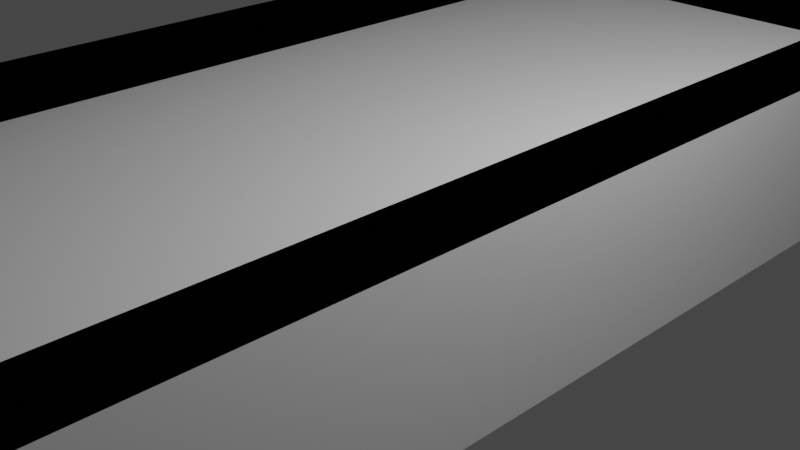 # Source: untitled.blend  (saved by Blender 3.4.6; exported with 4.5.12 LTS)
import bpy
from mathutils import Matrix  # noqa: F401  (used for matrix-valued properties, if any)

bpy.ops.wm.read_factory_settings(use_empty=True)
scene = bpy.context.scene
scene.name = 'Scene'

# ---- collections
col_collection = bpy.data.collections.new('Collection'); scene.collection.children.link(col_collection)

# ---- materials (node trees are filled in below, after node groups)
mat_material = bpy.data.materials.new('Material')
mat_material.alpha_threshold = 0.0
mat_material.use_transparent_shadow = False
mat_material.roughness = 0.5
mat_material.line_color = (0.0, 0.0, 0.0, 1.0)

# ---- material node trees
mat_material.use_nodes = True; mat_material.node_tree.nodes.clear()
_N = mat_material.node_tree.nodes; _L = mat_material.node_tree.links
n0 = _N.new('ShaderNodeOutputMaterial'); n0.name = 'Material Output'; n0.location = (300, 300)
n1 = _N.new('ShaderNodeBsdfPrincipled'); n1.name = 'Principled BSDF'; n1.location = (10, 300)
n1.distribution = 'GGX'
n1.subsurface_method = 'RANDOM_WALK_SKIN'
n1.inputs[3].default_value = 1.45
n1.inputs[27].default_value = (0.0, 0.0, 0.0, 1.0)
n1.inputs[28].default_value = 1.0
_L.new(n1.outputs[0], n0.inputs[0])
n0.is_active_output = True

# ---- world
world_world = bpy.data.worlds.new('World'); scene.world = world_world
world_world.use_nodes = True; world_world.node_tree.nodes.clear()
_N = world_world.node_tree.nodes; _L = world_world.node_tree.links
n0 = _N.new('ShaderNodeOutputWorld'); n0.name = 'World Output'; n0.location = (300, 300)
n1 = _N.new('ShaderNodeBackground'); n1.name = 'Background'; n1.location = (10, 300)
n1.inputs[0].default_value = (0.05088, 0.05088, 0.05088, 1.0)
_L.new(n1.outputs[0], n0.inputs[0])
n0.is_active_output = True
world_world.color = (0.05088, 0.05088, 0.05088)
world_world.use_sun_shadow = False
world_world.sun_shadow_jitter_overblur = 0.0

# ---- cameras
cam_camera = bpy.data.cameras.new('Camera')
cam_camera.clip_end = 100.0
cam_camera.ortho_scale = 7.314

# ---- lights
light_light = bpy.data.lights.new('Light', 'POINT')
light_light.transmission_factor = 0.0
light_light.energy = 1000.0
light_light.shadow_soft_size = 0.1
light_light.shadow_maximum_resolution = 0.006
light_light.use_absolute_resolution = True

# ---- meshes
me_cube = bpy.data.meshes.new('Cube')
me_cube.from_pydata([(2.161, 1.0, 1.0), (2.161, 1.0, -1.0), (2.161, -5.128, 1.0), (2.161, -5.128, -1.0), (-2.766, 1.0, 1.0), (-2.766, 1.0, -1.0), (-2.766, -5.128, 1.0), (-2.766, -5.128, -1.0), (2.161, 1.0, -1.0), (-2.766, 1.0, -1.0), (2.161, 1.0, 1.0), (-2.766, 1.0, 1.0), (2.161, 5.825, -1.0), (-2.766, 5.825, -1.0), (2.161, 5.825, 1.0), (-2.766, 5.825, 1.0), (-2.766, 5.825, 1.0), (-2.766, 5.825, 1.0), (-2.766, 5.825, 1.59), (-2.766, 5.825, 1.59), (-2.766, -5.112, 1.0), (-2.766, -5.112, 1.0), (-2.766, -5.112, 1.59), (-2.766, -5.112, 1.59), (2.124, -5.128, 1.0), (2.147, -5.128, 1.0), (-2.766, -5.128, 1.0), (-2.766, -5.128, 1.0), (2.124, -5.128, 1.591), (2.147, -5.128, 1.591), (-2.766, -5.128, 1.591), (-2.766, -5.128, 1.591), (2.161, -5.128, 1.0), (2.161, -5.128, 1.0), (2.161, -5.128, 1.59), (2.161, -5.128, 1.59), (2.161, 5.816, 1.0), (2.161, 5.816, 1.0), (2.161, 5.816, 1.59), (2.161, 5.816, 1.59), (-2.743, 5.825, 1.0), (-2.743, 5.825, 1.0), (2.183, 5.825, 1.0), (2.183, 5.825, 1.0), (-2.743, 5.825, 1.587), (-2.743, 5.825, 1.587), (2.183, 5.825, 1.587), (2.183, 5.825, 1.587), (2.161, 3.412, 1.0), (-2.766, 3.412, 1.0), (2.161, 3.412, -1.0), (-2.766, 3.412, -1.0), (2.161, 1.0, 0.0), (-2.766, -5.128, 0.0), (2.161, -5.128, 0.0), (-2.766, 1.0, 0.0), (2.161, 1.0, 0.0), (-2.766, 1.0, 0.0), (2.161, 5.825, 0.0), (-2.766, 5.825, 0.0), (-2.766, 3.412, 0.0), (2.161, 3.412, 0.0), (-2.766, -2.064, -1.0), (2.161, -2.064, 1.0), (-2.766, -2.064, 1.0), (2.161, -2.064, -1.0), (2.161, -2.064, 0.0), (-2.766, -2.064, 0.0)], [], [(63, 64, 6, 2), (54, 2, 6, 53), (67, 64, 4, 55), (62, 65, 3, 7), (66, 63, 2, 54), (52, 1, 8, 56), (49, 48, 14, 15), (55, 4, 11, 57), (1, 5, 9, 8), (4, 0, 10, 11), (59, 15, 14, 58), (61, 50, 12, 58), (60, 49, 15, 59), (50, 51, 13, 12), (16, 17, 19, 18), (18, 19, 23, 22), (22, 23, 21, 20), (20, 21, 17, 16), (18, 22, 20, 16), (23, 19, 17, 21), (24, 25, 27, 26), (26, 27, 31, 30), (30, 31, 29, 28), (28, 29, 25, 24), (26, 30, 28, 24), (31, 27, 25, 29), (32, 33, 35, 34), (34, 35, 39, 38), (38, 39, 37, 36), (36, 37, 33, 32), (34, 38, 36, 32), (39, 35, 33, 37), (40, 41, 43, 42), (42, 43, 47, 46), (46, 47, 45, 44), (44, 45, 41, 40), (42, 46, 44, 40), (47, 43, 41, 45), (8, 9, 51, 50), (57, 11, 49, 60), (56, 8, 50, 61), (11, 10, 48, 49), (10, 56, 61, 48), (9, 57, 60, 51), (51, 60, 59, 13), (48, 61, 58, 14), (13, 59, 58, 12), (5, 55, 57, 9), (0, 52, 56, 10), (65, 66, 54, 3), (62, 67, 55, 5), (3, 54, 53, 7), (7, 53, 67, 62), (1, 52, 66, 65), (52, 0, 63, 66), (5, 1, 65, 62), (53, 6, 64, 67), (0, 4, 64, 63)])
_uv = me_cube.uv_layers.new(name='UVMap')
_uv.uv.foreach_set('vector', [0.625, 0.625, 0.875, 0.625, 0.875, 0.75, 0.625, 0.75, 0.5, 0.75, 0.625, 0.75, 0.625, 1.0, 0.5, 1.0, 0.5, 0.125, 0.625, 0.125, 0.625, 0.25, 0.5, 0.25, 0.125, 0.625, 0.375, 0.625, 0.375, 0.75, 0.125, 0.75, 0.5, 0.625, 0.625, 0.625, 0.625, 0.75, 0.5, 0.75, 0.5, 0.5, 0.375, 0.5, 0.375, 0.5, 0.5, 0.5, 0.875, 0.5, 0.625, 0.5, 0.625, 0.5, 0.875, 0.5, 0.5, 0.25, 0.625, 0.25, 0.625, 0.25, 0.5, 0.25, 0.375, 0.5, 0.125, 0.5, 0.125, 0.5, 0.375, 0.5, 0.875, 0.5, 0.625, 0.5, 0.625, 0.5, 0.875, 0.5, 0.5, 0.25, 0.625, 0.25, 0.625, 0.5, 0.5, 0.5, 0.5, 0.5, 0.375, 0.5, 0.375, 0.5, 0.5, 0.5, 0.5, 0.25, 0.625, 0.25, 0.625, 0.25, 0.5, 0.25, 0.375, 0.5, 0.125, 0.5, 0.125, 0.5, 0.375, 0.5, 0.375, 0.0, 0.625, 0.0, 0.625, 0.25, 0.375, 0.25, 0.375, 0.25, 0.625, 0.25, 0.625, 0.5, 0.375, 0.5, 0.375, 0.5, 0.625, 0.5, 0.625, 0.75, 0.375, 0.75, 0.375, 0.75, 0.625, 0.75, 0.625, 1.0, 0.375, 1.0, 0.125, 0.5, 0.375, 0.5, 0.375, 0.75, 0.125, 0.75, 0.625, 0.5, 0.875, 0.5, 0.875, 0.75, 0.625, 0.75, 0.375, 0.0, 0.625, 0.0, 0.625, 0.25, 0.375, 0.25, 0.375, 0.25, 0.625, 0.25, 0.625, 0.5, 0.375, 0.5, 0.375, 0.5, 0.625, 0.5, 0.625, 0.75, 0.375, 0.75, 0.375, 0.75, 0.625, 0.75, 0.625, 1.0, 0.375, 1.0, 0.125, 0.5, 0.375, 0.5, 0.375, 0.75, 0.125, 0.75, 0.625, 0.5, 0.875, 0.5, 0.875, 0.75, 0.625, 0.75, 0.375, 0.0, 0.625, 0.0, 0.625, 0.25, 0.375, 0.25, 0.375, 0.25, 0.625, 0.25, 0.625, 0.5, 0.375, 0.5, 0.375, 0.5, 0.625, 0.5, 0.625, 0.75, 0.375, 0.75, 0.375, 0.75, 0.625, 0.75, 0.625, 1.0, 0.375, 1.0, 0.125, 0.5, 0.375, 0.5, 0.375, 0.75, 0.125, 0.75, 0.625, 0.5, 0.875, 0.5, 0.875, 0.75, 0.625, 0.75, 0.375, 0.0, 0.625, 0.0, 0.625, 0.25, 0.375, 0.25, 0.375, 0.25, 0.625, 0.25, 0.625, 0.5, 0.375, 0.5, 0.375, 0.5, 0.625, 0.5, 0.625, 0.75, 0.375, 0.75, 0.375, 0.75, 0.625, 0.75, 0.625, 1.0, 0.375, 1.0, 0.125, 0.5, 0.375, 0.5, 0.375, 0.75, 0.125, 0.75, 0.625, 0.5, 0.875, 0.5, 0.875, 0.75, 0.625, 0.75, 0.375, 0.5, 0.125, 0.5, 0.125, 0.5, 0.375, 0.5, 0.5, 0.25, 0.625, 0.25, 0.625, 0.25, 0.5, 0.25, 0.5, 0.5, 0.375, 0.5, 0.375, 0.5, 0.5, 0.5, 0.875, 0.5, 0.625, 0.5, 0.625, 0.5, 0.875, 0.5, 0.625, 0.5, 0.5, 0.5, 0.5, 0.5, 0.625, 0.5, 0.375, 0.25, 0.5, 0.25, 0.5, 0.25, 0.375, 0.25, 0.375, 0.25, 0.5, 0.25, 0.5, 0.25, 0.375, 0.25, 0.625, 0.5, 0.5, 0.5, 0.5, 0.5, 0.625, 0.5, 0.375, 0.25, 0.5, 0.25, 0.5, 0.5, 0.375, 0.5, 0.375, 0.25, 0.5, 0.25, 0.5, 0.25, 0.375, 0.25, 0.625, 0.5, 0.5, 0.5, 0.5, 0.5, 0.625, 0.5, 0.375, 0.625, 0.5, 0.625, 0.5, 0.75, 0.375, 0.75, 0.375, 0.125, 0.5, 0.125, 0.5, 0.25, 0.375, 0.25, 0.375, 0.75, 0.5, 0.75, 0.5, 1.0, 0.375, 1.0, 0.375, 0.0, 0.5, 0.0, 0.5, 0.125, 0.375, 0.125, 0.375, 0.5, 0.5, 0.5, 0.5, 0.625, 0.375, 0.625, 0.5, 0.5, 0.625, 0.5, 0.625, 0.625, 0.5, 0.625, 0.125, 0.5, 0.375, 0.5, 0.375, 0.625, 0.125, 0.625, 0.5, 0.0, 0.625, 0.0, 0.625, 0.125, 0.5, 0.125, 0.625, 0.5, 0.875, 0.5, 0.875, 0.625, 0.625, 0.625])
me_cube.materials.append(mat_material)
me_cube.use_mirror_vertex_groups = False
me_cube.update()

# ---- objects
ob_cube = bpy.data.objects.new('Cube', me_cube)
ob_light = bpy.data.objects.new('Light', light_light)
ob_camera = bpy.data.objects.new('Camera', cam_camera)

# ---- transforms, parenting, visibility, modifiers, constraints
ob_cube.location = (0.0, 0.0, 0.0)
ob_cube.lock_rotations_4d = False
ob_cube.empty_display_type = 'ARROWS'
ob_cube.lineart.crease_threshold = 0.0
ob_light.location = (4.076, 1.005, 5.904)
ob_light.rotation_euler = (0.6503, 0.05522, 1.866)
ob_light.lock_rotations_4d = False
ob_light.empty_display_type = 'ARROWS'
ob_light.color = (0.0, 0.0, 0.0, 0.0)
ob_light.lineart.crease_threshold = 0.0
ob_camera.location = (7.359, -6.926, 4.958)
ob_camera.rotation_euler = (1.109, 0.0, 0.8149)
ob_camera.lock_rotations_4d = False
ob_camera.empty_display_type = 'ARROWS'
ob_camera.color = (0.0, 0.0, 0.0, 0.0)
ob_camera.display_type = 'WIRE'
ob_camera.lineart.crease_threshold = 0.0

# ---- collection membership
col_collection.objects.link(ob_cube)
col_collection.objects.link(ob_light)
col_collection.objects.link(ob_camera)

# ---- scene / render settings (as saved in the file)
scene.camera = ob_camera
scene.frame_start = 1; scene.frame_end = 250; scene.frame_set(1)
scene.render.engine = 'BLENDER_EEVEE_NEXT'
scene.cycles.sampling_pattern = 'TABULATED_SOBOL'
scene.cycles.use_light_tree = False
scene.view_settings.view_transform = 'Filmic'
bpy.context.view_layer.update()
